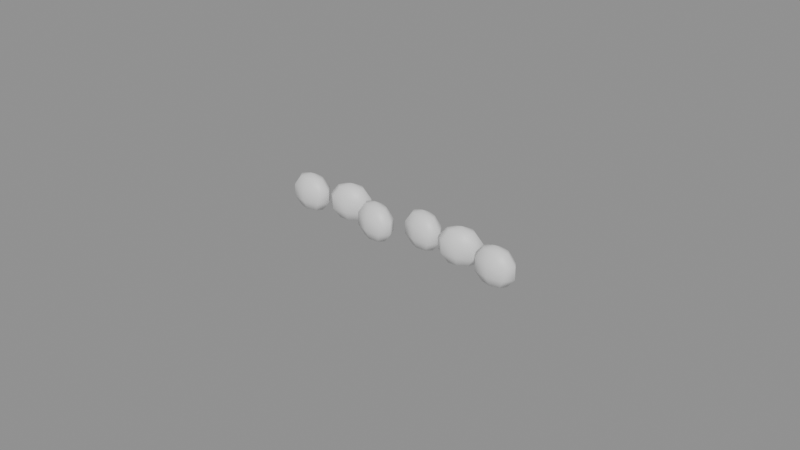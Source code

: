 # Source: Pile_Rat.blend  (saved by Blender 5.2.45; exported with 4.5.12 LTS)
import bpy
from mathutils import Matrix  # noqa: F401  (used for matrix-valued properties, if any)

bpy.ops.wm.read_factory_settings(use_empty=True)
scene = bpy.context.scene
scene.name = 'Scene'

# ---- materials (node trees are filled in below, after node groups)
mat_pile_rat = bpy.data.materials.new('Pile_Rat')
mat_pile_rat.diffuse_color = (0.35, 0.25, 0.15, 1.0)

# ---- material node trees
mat_pile_rat.use_nodes = True; mat_pile_rat.node_tree.nodes.clear()
_N = mat_pile_rat.node_tree.nodes; _L = mat_pile_rat.node_tree.links
n0 = _N.new('ShaderNodeBsdfPrincipled'); n0.name = 'Principled BSDF'; n0.location = (-200, 100)
n0.inputs[10].default_value = 0.005
n1 = _N.new('ShaderNodeOutputMaterial'); n1.name = 'Material Output'; n1.location = (200, 100)
_L.new(n0.outputs[0], n1.inputs[0])
n1.is_active_output = True

# ---- meshes
me_pile_rat = bpy.data.meshes.new('Pile_Rat')
me_pile_rat.from_pydata([(-0.0356, 0.0002992, 0.01257), (-0.0356, 0.002761, 0.01137), (-0.0356, 0.004283, 0.008225), (-0.0356, 0.004283, 0.004341), (-0.0356, 0.002761, 0.0012), (-0.0356, 0.0002992, 0.0), (-0.01803, 0.001643, 0.0012), (-0.03264, 0.00204, 0.01137), (-0.03081, 0.003116, 0.008225), (-0.03081, 0.003116, 0.004341), (-0.03264, 0.00204, 0.0012), (-0.02136, 0.002486, 0.0), (-0.004528, -0.004866, 0.0012), (-0.03142, 0.0002992, 0.01137), (-0.02883, 0.0002992, 0.008225), (-0.02883, 0.0002992, 0.004341), (-0.03142, 0.0002992, 0.0012), (-0.01734, 0.003658, 0.0012), (-0.01486, 0.004383, 0.004341), (-0.03264, -0.001442, 0.01137), (-0.03081, -0.002518, 0.008225), (-0.03081, -0.002518, 0.004341), (-0.03264, -0.001442, 0.0012), (-0.01486, 0.004383, 0.008225), (-0.01734, 0.003658, 0.01137), (-0.0356, -0.002163, 0.01137), (-0.0356, -0.003684, 0.008225), (-0.0356, -0.003684, 0.004341), (-0.0356, -0.002163, 0.0012), (-0.02136, 0.002486, 0.01257), (-0.00712, -0.002614, 0.0), (-0.03856, -0.001442, 0.01137), (-0.04039, -0.002518, 0.008225), (-0.04039, -0.002518, 0.004341), (-0.03856, -0.001442, 0.0012), (-0.01901, 0.004986, 0.01137), (-0.01755, 0.006531, 0.008225), (-0.03979, 0.0002992, 0.01137), (-0.04237, 0.0002992, 0.008225), (-0.04237, 0.0002992, 0.004341), (-0.03979, 0.0002992, 0.0012), (-0.01755, 0.006531, 0.004341), (-0.01901, 0.004986, 0.0012), (-0.03856, 0.00204, 0.01137), (-0.04039, 0.003116, 0.008225), (-0.04039, 0.003116, 0.004341), (-0.03856, 0.00204, 0.0012), (0.009755, -0.0002087, 0.0012), (-0.003005, -0.003378, 0.0012), (-0.02205, 0.004849, 0.0012), (-0.02248, 0.00631, 0.004341), (-0.02248, 0.00631, 0.008225), (-0.02205, 0.004849, 0.01137), (-0.0004614, -0.00385, 0.004341), (-0.01598, 0.001123, 0.004341), (-0.01598, 0.001123, 0.008225), (-0.01803, 0.001643, 0.01137), (-0.0004614, -0.00385, 0.008225), (-0.02067, 0.0001222, 0.0012), (-0.003005, -0.003378, 0.01137), (-0.02025, -0.001339, 0.004341), (-0.02025, -0.001339, 0.008225), (-0.02067, 0.0001222, 0.01137), (-0.00712, -0.002614, 0.01257), (-0.02371, -1.451e-05, 0.0012), (0.007122, 0.001995, 0.0), (-0.02517, -0.00156, 0.004341), (-0.02517, -0.00156, 0.008225), (-0.02371, -1.451e-05, 0.01137), (-0.003892, -0.001443, 0.01137), (-0.02538, 0.001313, 0.0012), (-0.001897, -0.0007189, 0.008225), (-0.02786, 0.0005888, 0.004341), (-0.02786, 0.0005888, 0.008225), (-0.02538, 0.001313, 0.01137), (-0.001897, -0.0007189, 0.004341), (-0.02469, 0.003328, 0.0012), (-0.003892, -0.001443, 0.0012), (-0.02675, 0.003849, 0.004341), (-0.02675, 0.003849, 0.008225), (-0.02469, 0.003328, 0.01137), (0.0247, 0.0001321, 0.0012), (0.01125, 0.001307, 0.0012), (-0.00667, -0.0001937, 0.0012), (-0.006393, 0.001302, 0.004341), (-0.006393, 0.001302, 0.008225), (-0.00667, -0.0001937, 0.01137), (0.0138, 0.0008815, 0.004341), (-0.002926, -0.006258, 0.004341), (-0.002926, -0.006258, 0.008225), (-0.004528, -0.004866, 0.01137), (0.0138, 0.0008815, 0.008225), (-0.007569, -0.005035, 0.0012), (0.01125, 0.001307, 0.01137), (-0.007847, -0.006531, 0.004341), (-0.007847, -0.006531, 0.008225), (-0.007569, -0.005035, 0.01137), (0.007122, 0.001995, 0.01257), (-0.01035, -0.003786, 0.0012), (0.02136, 0.0009528, 0.0), (-0.01234, -0.00451, 0.004341), (-0.01234, -0.00451, 0.008225), (-0.01035, -0.003786, 0.01137), (0.01033, 0.003226, 0.01137), (-0.01124, -0.00185, 0.0012), (0.01231, 0.003986, 0.008225), (-0.01378, -0.001378, 0.004341), (-0.01378, -0.001378, 0.008225), (-0.01124, -0.00185, 0.01137), (0.01231, 0.003986, 0.004341), (-0.009712, -0.0003625, 0.0012), (0.01033, 0.003226, 0.0012), (-0.01131, 0.001029, 0.004341), (-0.01131, 0.001029, 0.008225), (-0.009712, -0.0003625, 0.01137), (0.03852, -0.004075, 0.0012), (0.02537, 0.002151, 0.0012), (0.007526, 0.004424, 0.0012), (0.007777, 0.005925, 0.004341), (0.007777, 0.005925, 0.008225), (0.007526, 0.004424, 0.01137), (0.02785, 0.002892, 0.004341), (0.01138, -0.001571, 0.004341), (0.01138, -0.001571, 0.008225), (0.009755, -0.0002087, 0.01137), (0.02785, 0.002892, 0.008225), (0.006717, -0.0004333, 0.0012), (0.02537, 0.002151, 0.01137), (0.006466, -0.001934, 0.004341), (0.006466, -0.001934, 0.008225), (0.006717, -0.0004333, 0.01137), (0.02136, 0.0009528, 0.01257), (0.003916, 0.0007647, 0.0012), (0.0356, -0.002268, 0.0), (0.001935, 4.255e-06, 0.004341), (0.001935, 4.255e-06, 0.008225), (0.003916, 0.0007647, 0.01137), (0.0237, 0.003468, 0.01137), (0.002993, 0.002684, 0.0012), (0.02514, 0.005023, 0.008225), (0.0004416, 0.003109, 0.004341), (0.0004416, 0.003109, 0.008225), (0.002993, 0.002684, 0.01137), (0.02514, 0.005023, 0.004341), (0.004489, 0.004199, 0.0012), (0.0237, 0.003468, 0.0012), (0.002861, 0.005561, 0.004341), (0.002861, 0.005561, 0.008225), (0.004489, 0.004199, 0.01137), (0.03979, -0.002362, 0.0012), (0.02066, 0.003312, 0.0012), (0.02022, 0.00477, 0.004341), (0.02022, 0.00477, 0.008225), (0.02066, 0.003312, 0.01137), (0.04237, -0.00242, 0.004341), (0.02676, -0.0003751, 0.004341), (0.02676, -0.0003751, 0.008225), (0.0247, 0.0001321, 0.01137), (0.04237, -0.00242, 0.008225), (0.02207, -0.001406, 0.0012), (0.03979, -0.002362, 0.01137), (0.0225, -0.002864, 0.004341), (0.0225, -0.002864, 0.008225), (0.02207, -0.001406, 0.01137), (0.0356, -0.002268, 0.01257), (0.01903, -0.001563, 0.0012), (0.01758, -0.003117, 0.004341), (0.01758, -0.003117, 0.008225), (0.01903, -0.001563, 0.01137), (0.0386, -0.0005939, 0.01137), (0.01735, -0.0002456, 0.0012), (0.04046, 0.0004405, 0.008225), (0.01487, -0.0009862, 0.004341), (0.01487, -0.0009862, 0.008225), (0.01735, -0.0002456, 0.01137), (0.04046, 0.0004405, 0.004341), (0.01803, 0.001773, 0.0012), (0.0386, -0.0005939, 0.0012), (0.01597, 0.002281, 0.004341), (0.01597, 0.002281, 0.008225), (0.01803, 0.001773, 0.01137), (0.03566, 0.0001938, 0.0012), (0.03569, 0.001715, 0.004341), (0.03569, 0.001715, 0.008225), (0.03566, 0.0001938, 0.01137), (0.04033, -0.005192, 0.004341), (0.04033, -0.005192, 0.008225), (0.03852, -0.004075, 0.01137), (0.03555, -0.004729, 0.0012), (0.03551, -0.00625, 0.004341), (0.03551, -0.00625, 0.008225), (0.03555, -0.004729, 0.01137), (0.03261, -0.003941, 0.0012), (0.03075, -0.004976, 0.004341), (0.03075, -0.004976, 0.008225), (0.03261, -0.003941, 0.01137), (0.03142, -0.002173, 0.0012), (0.02883, -0.002115, 0.004341), (0.02883, -0.002115, 0.008225), (0.03142, -0.002173, 0.01137), (0.03268, -0.0004605, 0.0012), (0.03088, 0.0006565, 0.004341), (0.03088, 0.0006565, 0.008225), (0.03268, -0.0004605, 0.01137)], [], [(4, 3, 9, 10), (2, 1, 7, 8), (5, 4, 10), (3, 2, 8, 9), (1, 0, 7), (5, 10, 16), (9, 8, 14, 15), (7, 0, 13), (10, 9, 15, 16), (8, 7, 13, 14), (5, 16, 22), (15, 14, 20, 21), (13, 0, 19), (16, 15, 21, 22), (14, 13, 19, 20), (5, 22, 28), (21, 20, 26, 27), (19, 0, 25), (22, 21, 27, 28), (20, 19, 25, 26), (5, 28, 34), (27, 26, 32, 33), (25, 0, 31), (28, 27, 33, 34), (26, 25, 31, 32), (5, 34, 40), (33, 32, 38, 39), (31, 0, 37), (34, 33, 39, 40), (32, 31, 37, 38), (5, 40, 46), (39, 38, 44, 45), (37, 0, 43), (40, 39, 45, 46), (38, 37, 43, 44), (5, 46, 4), (45, 44, 2, 3), (43, 0, 1), (46, 45, 3, 4), (44, 43, 1, 2), (51, 52, 35, 36), (49, 50, 41, 42), (52, 29, 35), (50, 51, 36, 41), (11, 49, 42), (42, 41, 18, 17), (36, 35, 24, 23), (11, 42, 17), (41, 36, 23, 18), (35, 29, 24), (23, 24, 56, 55), (18, 23, 55, 54), (24, 29, 56), (11, 17, 6), (17, 18, 54, 6), (54, 55, 61, 60), (55, 56, 62, 61), (6, 54, 60, 58), (11, 6, 58), (56, 29, 62), (62, 29, 68), (58, 60, 66, 64), (61, 62, 68, 67), (11, 58, 64), (60, 61, 67, 66), (64, 66, 72, 70), (67, 68, 74, 73), (11, 64, 70), (66, 67, 73, 72), (68, 29, 74), (70, 72, 78, 76), (73, 74, 80, 79), (11, 70, 76), (72, 73, 79, 78), (74, 29, 80), (76, 78, 50, 49), (79, 80, 52, 51), (11, 76, 49), (78, 79, 51, 50), (80, 29, 52), (85, 86, 69, 71), (83, 84, 75, 77), (86, 63, 69), (84, 85, 71, 75), (30, 83, 77), (30, 77, 48), (75, 71, 57, 53), (69, 63, 59), (77, 75, 53, 48), (71, 69, 59, 57), (59, 63, 90), (48, 53, 88, 12), (30, 48, 12), (57, 59, 90, 89), (53, 57, 89, 88), (89, 90, 96, 95), (12, 88, 94, 92), (88, 89, 95, 94), (90, 63, 96), (30, 12, 92), (92, 94, 100, 98), (95, 96, 102, 101), (96, 63, 102), (30, 92, 98), (94, 95, 101, 100), (98, 100, 106, 104), (101, 102, 108, 107), (30, 98, 104), (100, 101, 107, 106), (102, 63, 108), (104, 106, 112, 110), (107, 108, 114, 113), (30, 104, 110), (106, 107, 113, 112), (108, 63, 114), (110, 112, 84, 83), (113, 114, 86, 85), (30, 110, 83), (112, 113, 85, 84), (114, 63, 86), (120, 97, 103), (118, 119, 105, 109), (65, 117, 111), (119, 120, 103, 105), (117, 118, 109, 111), (109, 105, 91, 87), (103, 97, 93), (111, 109, 87, 82), (105, 103, 93, 91), (65, 111, 82), (82, 87, 122, 47), (91, 93, 124, 123), (87, 91, 123, 122), (93, 97, 124), (65, 82, 47), (47, 122, 128, 126), (122, 123, 129, 128), (124, 97, 130), (65, 47, 126), (123, 124, 130, 129), (65, 126, 132), (130, 97, 136), (128, 129, 135, 134), (126, 128, 134, 132), (129, 130, 136, 135), (65, 132, 138), (134, 135, 141, 140), (136, 97, 142), (132, 134, 140, 138), (135, 136, 142, 141), (65, 138, 144), (140, 141, 147, 146), (142, 97, 148), (138, 140, 146, 144), (141, 142, 148, 147), (65, 144, 117), (146, 147, 119, 118), (148, 97, 120), (144, 146, 118, 117), (147, 148, 120, 119), (151, 152, 139, 143), (99, 150, 145), (152, 153, 137, 139), (150, 151, 143, 145), (153, 131, 137), (145, 143, 121, 116), (139, 137, 127, 125), (99, 145, 116), (143, 139, 125, 121), (137, 131, 127), (116, 121, 155, 81), (125, 127, 157, 156), (121, 125, 156, 155), (127, 131, 157), (99, 116, 81), (155, 156, 162, 161), (156, 157, 163, 162), (99, 81, 159), (157, 131, 163), (81, 155, 161, 159), (161, 162, 167, 166), (163, 131, 168), (159, 161, 166, 165), (162, 163, 168, 167), (99, 159, 165), (166, 167, 173, 172), (168, 131, 174), (165, 166, 172, 170), (167, 168, 174, 173), (99, 165, 170), (172, 173, 179, 178), (174, 131, 180), (170, 172, 178, 176), (173, 174, 180, 179), (99, 170, 176), (178, 179, 152, 151), (180, 131, 153), (176, 178, 151, 150), (179, 180, 153, 152), (99, 176, 150), (183, 184, 169, 171), (181, 182, 175, 177), (184, 164, 169), (182, 183, 171, 175), (133, 181, 177), (171, 169, 160, 158), (133, 177, 149), (175, 171, 158, 154), (169, 164, 160), (177, 175, 154, 149), (154, 158, 186, 185), (149, 154, 185, 115), (160, 164, 187), (133, 149, 115), (158, 160, 187, 186), (133, 115, 188), (186, 187, 191, 190), (115, 185, 189, 188), (185, 186, 190, 189), (187, 164, 191), (191, 164, 195), (188, 189, 193, 192), (190, 191, 195, 194), (133, 188, 192), (189, 190, 194, 193), (192, 193, 197, 196), (194, 195, 199, 198), (133, 192, 196), (193, 194, 198, 197), (195, 164, 199), (196, 197, 201, 200), (198, 199, 203, 202), (133, 196, 200), (197, 198, 202, 201), (199, 164, 203), (200, 201, 182, 181), (202, 203, 184, 183), (133, 200, 181), (201, 202, 183, 182), (203, 164, 184)])
me_pile_rat.polygons.foreach_set('use_smooth', [True] * 240)
_uv = me_pile_rat.uv_layers.new(name='UVMap')
_uv.uv.foreach_set('vector', [0.07991, 0.5326, 0.07991, 0.5505, 0.1364, 0.5368, 0.1148, 0.5241, 0.07991, 0.5505, 0.07991, 0.5326, 0.1148, 0.5241, 0.1364, 0.5368, 0.07991, 0.5035, 0.07991, 0.5326, 0.1148, 0.5241, 0.07991, 0.5505, 0.07991, 0.5505, 0.1364, 0.5368, 0.1364, 0.5368, 0.07991, 0.5326, 0.07991, 0.5035, 0.1148, 0.5241, 0.07991, 0.5035, 0.1148, 0.5241, 0.1293, 0.5035, 0.1364, 0.5368, 0.1364, 0.5368, 0.1598, 0.5035, 0.1598, 0.5035, 0.1148, 0.5241, 0.07991, 0.5035, 0.1293, 0.5035, 0.1148, 0.5241, 0.1364, 0.5368, 0.1598, 0.5035, 0.1293, 0.5035, 0.1364, 0.5368, 0.1148, 0.5241, 0.1293, 0.5035, 0.1598, 0.5035, 0.07991, 0.5035, 0.1293, 0.5035, 0.1148, 0.483, 0.1598, 0.5035, 0.1598, 0.5035, 0.1364, 0.4703, 0.1364, 0.4703, 0.1293, 0.5035, 0.07991, 0.5035, 0.1148, 0.483, 0.1293, 0.5035, 0.1598, 0.5035, 0.1364, 0.4703, 0.1148, 0.483, 0.1598, 0.5035, 0.1293, 0.5035, 0.1148, 0.483, 0.1364, 0.4703, 0.07991, 0.5035, 0.1148, 0.483, 0.07991, 0.4745, 0.1364, 0.4703, 0.1364, 0.4703, 0.07991, 0.4565, 0.07991, 0.4565, 0.1148, 0.483, 0.07991, 0.5035, 0.07991, 0.4745, 0.1148, 0.483, 0.1364, 0.4703, 0.07991, 0.4565, 0.07991, 0.4745, 0.1364, 0.4703, 0.1148, 0.483, 0.07991, 0.4745, 0.07991, 0.4565, 0.07991, 0.5035, 0.07991, 0.4745, 0.04499, 0.483, 0.07991, 0.4565, 0.07991, 0.4565, 0.0234, 0.4703, 0.0234, 0.4703, 0.07991, 0.4745, 0.07991, 0.5035, 0.04499, 0.483, 0.07991, 0.4745, 0.07991, 0.4565, 0.0234, 0.4703, 0.04499, 0.483, 0.07991, 0.4565, 0.07991, 0.4745, 0.04499, 0.483, 0.0234, 0.4703, 0.07991, 0.5035, 0.04499, 0.483, 0.03052, 0.5035, 0.0234, 0.4703, 0.0234, 0.4703, 0.0, 0.5035, 0.0, 0.5035, 0.04499, 0.483, 0.07991, 0.5035, 0.03052, 0.5035, 0.04499, 0.483, 0.0234, 0.4703, 0.0, 0.5035, 0.03052, 0.5035, 0.0234, 0.4703, 0.04499, 0.483, 0.03052, 0.5035, 0.0, 0.5035, 0.07991, 0.5035, 0.03052, 0.5035, 0.04499, 0.5241, 0.0, 0.5035, 0.0, 0.5035, 0.0234, 0.5368, 0.0234, 0.5368, 0.03052, 0.5035, 0.07991, 0.5035, 0.04499, 0.5241, 0.03052, 0.5035, 0.0, 0.5035, 0.0234, 0.5368, 0.04499, 0.5241, 0.0, 0.5035, 0.03052, 0.5035, 0.04499, 0.5241, 0.0234, 0.5368, 0.07991, 0.5035, 0.04499, 0.5241, 0.07991, 0.5326, 0.0234, 0.5368, 0.0234, 0.5368, 0.07991, 0.5505, 0.07991, 0.5505, 0.04499, 0.5241, 0.07991, 0.5035, 0.07991, 0.5326, 0.04499, 0.5241, 0.0234, 0.5368, 0.07991, 0.5505, 0.07991, 0.5326, 0.0234, 0.5368, 0.04499, 0.5241, 0.07991, 0.5326, 0.07991, 0.5505, 0.2348, 0.5745, 0.2398, 0.5572, 0.2757, 0.5588, 0.2929, 0.5771, 0.2398, 0.5572, 0.2348, 0.5745, 0.2929, 0.5771, 0.2757, 0.5588, 0.2398, 0.5572, 0.2479, 0.5293, 0.2757, 0.5588, 0.2348, 0.5745, 0.2348, 0.5745, 0.2929, 0.5771, 0.2929, 0.5771, 0.2479, 0.5293, 0.2398, 0.5572, 0.2757, 0.5588, 0.2757, 0.5588, 0.2929, 0.5771, 0.3247, 0.5517, 0.2954, 0.5432, 0.2929, 0.5771, 0.2757, 0.5588, 0.2954, 0.5432, 0.3247, 0.5517, 0.2479, 0.5293, 0.2757, 0.5588, 0.2954, 0.5432, 0.2929, 0.5771, 0.2929, 0.5771, 0.3247, 0.5517, 0.3247, 0.5517, 0.2757, 0.5588, 0.2479, 0.5293, 0.2954, 0.5432, 0.3247, 0.5517, 0.2954, 0.5432, 0.2872, 0.5194, 0.3115, 0.5132, 0.3247, 0.5517, 0.3247, 0.5517, 0.3115, 0.5132, 0.3115, 0.5132, 0.2954, 0.5432, 0.2479, 0.5293, 0.2872, 0.5194, 0.2479, 0.5293, 0.2954, 0.5432, 0.2872, 0.5194, 0.2954, 0.5432, 0.3247, 0.5517, 0.3115, 0.5132, 0.2872, 0.5194, 0.3115, 0.5132, 0.3115, 0.5132, 0.2611, 0.4842, 0.2611, 0.4842, 0.3115, 0.5132, 0.2872, 0.5194, 0.2561, 0.5014, 0.2611, 0.4842, 0.2872, 0.5194, 0.3115, 0.5132, 0.2611, 0.4842, 0.2561, 0.5014, 0.2479, 0.5293, 0.2872, 0.5194, 0.2561, 0.5014, 0.2872, 0.5194, 0.2479, 0.5293, 0.2561, 0.5014, 0.2561, 0.5014, 0.2479, 0.5293, 0.2202, 0.4998, 0.2561, 0.5014, 0.2611, 0.4842, 0.203, 0.4816, 0.2202, 0.4998, 0.2611, 0.4842, 0.2561, 0.5014, 0.2202, 0.4998, 0.203, 0.4816, 0.2479, 0.5293, 0.2561, 0.5014, 0.2202, 0.4998, 0.2611, 0.4842, 0.2611, 0.4842, 0.203, 0.4816, 0.203, 0.4816, 0.2202, 0.4998, 0.203, 0.4816, 0.1712, 0.5069, 0.2005, 0.5155, 0.203, 0.4816, 0.2202, 0.4998, 0.2005, 0.5155, 0.1712, 0.5069, 0.2479, 0.5293, 0.2202, 0.4998, 0.2005, 0.5155, 0.203, 0.4816, 0.203, 0.4816, 0.1712, 0.5069, 0.1712, 0.5069, 0.2202, 0.4998, 0.2479, 0.5293, 0.2005, 0.5155, 0.2005, 0.5155, 0.1712, 0.5069, 0.1844, 0.5454, 0.2087, 0.5393, 0.1712, 0.5069, 0.2005, 0.5155, 0.2087, 0.5393, 0.1844, 0.5454, 0.2479, 0.5293, 0.2005, 0.5155, 0.2087, 0.5393, 0.1712, 0.5069, 0.1712, 0.5069, 0.1844, 0.5454, 0.1844, 0.5454, 0.2005, 0.5155, 0.2479, 0.5293, 0.2087, 0.5393, 0.2087, 0.5393, 0.1844, 0.5454, 0.2348, 0.5745, 0.2398, 0.5572, 0.1844, 0.5454, 0.2087, 0.5393, 0.2398, 0.5572, 0.2348, 0.5745, 0.2479, 0.5293, 0.2087, 0.5393, 0.2398, 0.5572, 0.1844, 0.5454, 0.1844, 0.5454, 0.2348, 0.5745, 0.2348, 0.5745, 0.2087, 0.5393, 0.2479, 0.5293, 0.2398, 0.5572, 0.4246, 0.5154, 0.4213, 0.4977, 0.4541, 0.483, 0.4776, 0.4915, 0.4213, 0.4977, 0.4246, 0.5154, 0.4776, 0.4915, 0.4541, 0.483, 0.4213, 0.4977, 0.416, 0.4692, 0.4541, 0.483, 0.4246, 0.5154, 0.4246, 0.5154, 0.4776, 0.4915, 0.4776, 0.4915, 0.416, 0.4692, 0.4213, 0.4977, 0.4541, 0.483, 0.416, 0.4692, 0.4541, 0.483, 0.4645, 0.4601, 0.4776, 0.4915, 0.4776, 0.4915, 0.4946, 0.4546, 0.4946, 0.4546, 0.4541, 0.483, 0.416, 0.4692, 0.4645, 0.4601, 0.4541, 0.483, 0.4776, 0.4915, 0.4946, 0.4546, 0.4645, 0.4601, 0.4776, 0.4915, 0.4541, 0.483, 0.4645, 0.4601, 0.4946, 0.4546, 0.4645, 0.4601, 0.416, 0.4692, 0.4466, 0.4426, 0.4645, 0.4601, 0.4946, 0.4546, 0.4655, 0.4262, 0.4466, 0.4426, 0.416, 0.4692, 0.4645, 0.4601, 0.4466, 0.4426, 0.4946, 0.4546, 0.4645, 0.4601, 0.4466, 0.4426, 0.4655, 0.4262, 0.4946, 0.4546, 0.4946, 0.4546, 0.4655, 0.4262, 0.4655, 0.4262, 0.4655, 0.4262, 0.4466, 0.4426, 0.4107, 0.4406, 0.4074, 0.4229, 0.4466, 0.4426, 0.4655, 0.4262, 0.4074, 0.4229, 0.4107, 0.4406, 0.4655, 0.4262, 0.4655, 0.4262, 0.4074, 0.4229, 0.4074, 0.4229, 0.4466, 0.4426, 0.416, 0.4692, 0.4107, 0.4406, 0.416, 0.4692, 0.4466, 0.4426, 0.4107, 0.4406, 0.4107, 0.4406, 0.4074, 0.4229, 0.3544, 0.4468, 0.3779, 0.4553, 0.4074, 0.4229, 0.4107, 0.4406, 0.3779, 0.4553, 0.3544, 0.4468, 0.4107, 0.4406, 0.416, 0.4692, 0.3779, 0.4553, 0.416, 0.4692, 0.4107, 0.4406, 0.3779, 0.4553, 0.4074, 0.4229, 0.4074, 0.4229, 0.3544, 0.4468, 0.3544, 0.4468, 0.3779, 0.4553, 0.3544, 0.4468, 0.3374, 0.4837, 0.3674, 0.4782, 0.3544, 0.4468, 0.3779, 0.4553, 0.3674, 0.4782, 0.3374, 0.4837, 0.416, 0.4692, 0.3779, 0.4553, 0.3674, 0.4782, 0.3544, 0.4468, 0.3544, 0.4468, 0.3374, 0.4837, 0.3374, 0.4837, 0.3779, 0.4553, 0.416, 0.4692, 0.3674, 0.4782, 0.3674, 0.4782, 0.3374, 0.4837, 0.3665, 0.5121, 0.3854, 0.4957, 0.3374, 0.4837, 0.3674, 0.4782, 0.3854, 0.4957, 0.3665, 0.5121, 0.416, 0.4692, 0.3674, 0.4782, 0.3854, 0.4957, 0.3374, 0.4837, 0.3374, 0.4837, 0.3665, 0.5121, 0.3665, 0.5121, 0.3674, 0.4782, 0.416, 0.4692, 0.3854, 0.4957, 0.3854, 0.4957, 0.3665, 0.5121, 0.4246, 0.5154, 0.4213, 0.4977, 0.3665, 0.5121, 0.3854, 0.4957, 0.4213, 0.4977, 0.4246, 0.5154, 0.416, 0.4692, 0.3854, 0.4957, 0.4213, 0.4977, 0.3665, 0.5121, 0.3665, 0.5121, 0.4246, 0.5154, 0.4246, 0.5154, 0.3854, 0.4957, 0.416, 0.4692, 0.4213, 0.4977, 0.5888, 0.5522, 0.584, 0.5235, 0.6219, 0.5381, 0.5918, 0.5699, 0.5918, 0.5699, 0.6452, 0.547, 0.6452, 0.547, 0.584, 0.5235, 0.5888, 0.5522, 0.6219, 0.5381, 0.5918, 0.5699, 0.5888, 0.5522, 0.6219, 0.5381, 0.6452, 0.547, 0.5888, 0.5522, 0.5918, 0.5699, 0.6452, 0.547, 0.6219, 0.5381, 0.6452, 0.547, 0.6452, 0.547, 0.6629, 0.5104, 0.6629, 0.5104, 0.6219, 0.5381, 0.584, 0.5235, 0.6327, 0.5154, 0.6219, 0.5381, 0.6452, 0.547, 0.6629, 0.5104, 0.6327, 0.5154, 0.6452, 0.547, 0.6219, 0.5381, 0.6327, 0.5154, 0.6629, 0.5104, 0.584, 0.5235, 0.6219, 0.5381, 0.6327, 0.5154, 0.6327, 0.5154, 0.6629, 0.5104, 0.6343, 0.4815, 0.6151, 0.4975, 0.6629, 0.5104, 0.6327, 0.5154, 0.6151, 0.4975, 0.6343, 0.4815, 0.6629, 0.5104, 0.6629, 0.5104, 0.6343, 0.4815, 0.6343, 0.4815, 0.6327, 0.5154, 0.584, 0.5235, 0.6151, 0.4975, 0.584, 0.5235, 0.6327, 0.5154, 0.6151, 0.4975, 0.6151, 0.4975, 0.6343, 0.4815, 0.5763, 0.4772, 0.5793, 0.4949, 0.6343, 0.4815, 0.6343, 0.4815, 0.5763, 0.4772, 0.5763, 0.4772, 0.6151, 0.4975, 0.584, 0.5235, 0.5793, 0.4949, 0.584, 0.5235, 0.6151, 0.4975, 0.5793, 0.4949, 0.6343, 0.4815, 0.6151, 0.4975, 0.5793, 0.4949, 0.5763, 0.4772, 0.584, 0.5235, 0.5793, 0.4949, 0.5462, 0.509, 0.5793, 0.4949, 0.584, 0.5235, 0.5462, 0.509, 0.5763, 0.4772, 0.5763, 0.4772, 0.5228, 0.5001, 0.5228, 0.5001, 0.5793, 0.4949, 0.5763, 0.4772, 0.5228, 0.5001, 0.5462, 0.509, 0.5763, 0.4772, 0.5793, 0.4949, 0.5462, 0.509, 0.5228, 0.5001, 0.584, 0.5235, 0.5462, 0.509, 0.5353, 0.5317, 0.5228, 0.5001, 0.5228, 0.5001, 0.5052, 0.5367, 0.5052, 0.5367, 0.5462, 0.509, 0.584, 0.5235, 0.5353, 0.5317, 0.5462, 0.509, 0.5228, 0.5001, 0.5052, 0.5367, 0.5353, 0.5317, 0.5228, 0.5001, 0.5462, 0.509, 0.5353, 0.5317, 0.5052, 0.5367, 0.584, 0.5235, 0.5353, 0.5317, 0.553, 0.5495, 0.5052, 0.5367, 0.5052, 0.5367, 0.5338, 0.5656, 0.5338, 0.5656, 0.5353, 0.5317, 0.584, 0.5235, 0.553, 0.5495, 0.5353, 0.5317, 0.5052, 0.5367, 0.5338, 0.5656, 0.553, 0.5495, 0.5052, 0.5367, 0.5353, 0.5317, 0.553, 0.5495, 0.5338, 0.5656, 0.584, 0.5235, 0.553, 0.5495, 0.5888, 0.5522, 0.5338, 0.5656, 0.5338, 0.5656, 0.5918, 0.5699, 0.5918, 0.5699, 0.553, 0.5495, 0.584, 0.5235, 0.5888, 0.5522, 0.553, 0.5495, 0.5338, 0.5656, 0.5918, 0.5699, 0.5888, 0.5522, 0.5338, 0.5656, 0.553, 0.5495, 0.5888, 0.5522, 0.5918, 0.5699, 0.7386, 0.5563, 0.7386, 0.5563, 0.7967, 0.5593, 0.7967, 0.5593, 0.7521, 0.5112, 0.7438, 0.5391, 0.7796, 0.5409, 0.7386, 0.5563, 0.7438, 0.5391, 0.7796, 0.5409, 0.7967, 0.5593, 0.7438, 0.5391, 0.7386, 0.5563, 0.7967, 0.5593, 0.7796, 0.5409, 0.7438, 0.5391, 0.7521, 0.5112, 0.7796, 0.5409, 0.7796, 0.5409, 0.7967, 0.5593, 0.8286, 0.5341, 0.7994, 0.5254, 0.7967, 0.5593, 0.7796, 0.5409, 0.7994, 0.5254, 0.8286, 0.5341, 0.7521, 0.5112, 0.7796, 0.5409, 0.7994, 0.5254, 0.7967, 0.5593, 0.7967, 0.5593, 0.8286, 0.5341, 0.8286, 0.5341, 0.7796, 0.5409, 0.7521, 0.5112, 0.7994, 0.5254, 0.7994, 0.5254, 0.8286, 0.5341, 0.8157, 0.4956, 0.7914, 0.5016, 0.8286, 0.5341, 0.7994, 0.5254, 0.7914, 0.5016, 0.8157, 0.4956, 0.8286, 0.5341, 0.8286, 0.5341, 0.8157, 0.4956, 0.8157, 0.4956, 0.7994, 0.5254, 0.7521, 0.5112, 0.7914, 0.5016, 0.7521, 0.5112, 0.7994, 0.5254, 0.7914, 0.5016, 0.8157, 0.4956, 0.8157, 0.4956, 0.7655, 0.4662, 0.7655, 0.4662, 0.8157, 0.4956, 0.7914, 0.5016, 0.7604, 0.4834, 0.7655, 0.4662, 0.7521, 0.5112, 0.7914, 0.5016, 0.7604, 0.4834, 0.7914, 0.5016, 0.7521, 0.5112, 0.7604, 0.4834, 0.7914, 0.5016, 0.8157, 0.4956, 0.7655, 0.4662, 0.7604, 0.4834, 0.7655, 0.4662, 0.7655, 0.4662, 0.7074, 0.4632, 0.7074, 0.4632, 0.7604, 0.4834, 0.7521, 0.5112, 0.7245, 0.4816, 0.7604, 0.4834, 0.7655, 0.4662, 0.7074, 0.4632, 0.7245, 0.4816, 0.7655, 0.4662, 0.7604, 0.4834, 0.7245, 0.4816, 0.7074, 0.4632, 0.7521, 0.5112, 0.7604, 0.4834, 0.7245, 0.4816, 0.7074, 0.4632, 0.7074, 0.4632, 0.6755, 0.4884, 0.6755, 0.4884, 0.7245, 0.4816, 0.7521, 0.5112, 0.7048, 0.4971, 0.7245, 0.4816, 0.7074, 0.4632, 0.6755, 0.4884, 0.7048, 0.4971, 0.7074, 0.4632, 0.7245, 0.4816, 0.7048, 0.4971, 0.6755, 0.4884, 0.7521, 0.5112, 0.7245, 0.4816, 0.7048, 0.4971, 0.6755, 0.4884, 0.6755, 0.4884, 0.6884, 0.5269, 0.6884, 0.5269, 0.7048, 0.4971, 0.7521, 0.5112, 0.7127, 0.5209, 0.7048, 0.4971, 0.6755, 0.4884, 0.6884, 0.5269, 0.7127, 0.5209, 0.6755, 0.4884, 0.7048, 0.4971, 0.7127, 0.5209, 0.6884, 0.5269, 0.7521, 0.5112, 0.7048, 0.4971, 0.7127, 0.5209, 0.6884, 0.5269, 0.6884, 0.5269, 0.7386, 0.5563, 0.7386, 0.5563, 0.7127, 0.5209, 0.7521, 0.5112, 0.7438, 0.5391, 0.7127, 0.5209, 0.6884, 0.5269, 0.7386, 0.5563, 0.7438, 0.5391, 0.6884, 0.5269, 0.7127, 0.5209, 0.7438, 0.5391, 0.7386, 0.5563, 0.7521, 0.5112, 0.7127, 0.5209, 0.7438, 0.5391, 0.9212, 0.5202, 0.9208, 0.5023, 0.9555, 0.493, 0.9774, 0.5052, 0.9208, 0.5023, 0.9212, 0.5202, 0.9774, 0.5052, 0.9555, 0.493, 0.9208, 0.5023, 0.9201, 0.4732, 0.9555, 0.493, 0.9212, 0.5202, 0.9212, 0.5202, 0.9774, 0.5052, 0.9774, 0.5052, 0.9201, 0.4732, 0.9208, 0.5023, 0.9555, 0.493, 0.9774, 0.5052, 0.9555, 0.493, 0.9695, 0.4721, 1.0, 0.4714, 0.9201, 0.4732, 0.9555, 0.493, 0.9695, 0.4721, 0.9774, 0.5052, 0.9774, 0.5052, 1.0, 0.4714, 1.0, 0.4714, 0.9555, 0.493, 0.9201, 0.4732, 0.9695, 0.4721, 0.9555, 0.493, 0.9774, 0.5052, 1.0, 0.4714, 0.9695, 0.4721, 1.0, 0.4714, 1.0, 0.4714, 0.9759, 0.4387, 0.9759, 0.4387, 0.9695, 0.4721, 1.0, 0.4714, 0.9759, 0.4387, 0.9546, 0.4519, 0.9695, 0.4721, 0.9201, 0.4732, 0.9546, 0.4519, 0.9201, 0.4732, 0.9695, 0.4721, 0.9546, 0.4519, 1.0, 0.4714, 0.9695, 0.4721, 0.9546, 0.4519, 0.9759, 0.4387, 0.9201, 0.4732, 0.9546, 0.4519, 0.9195, 0.4442, 0.9759, 0.4387, 0.9546, 0.4519, 0.9195, 0.4442, 0.9191, 0.4263, 0.9546, 0.4519, 0.9759, 0.4387, 0.9191, 0.4263, 0.9195, 0.4442, 0.9759, 0.4387, 0.9759, 0.4387, 0.9191, 0.4263, 0.9191, 0.4263, 0.9546, 0.4519, 0.9201, 0.4732, 0.9195, 0.4442, 0.9195, 0.4442, 0.9201, 0.4732, 0.8847, 0.4535, 0.9195, 0.4442, 0.9191, 0.4263, 0.8629, 0.4413, 0.8847, 0.4535, 0.9191, 0.4263, 0.9195, 0.4442, 0.8847, 0.4535, 0.8629, 0.4413, 0.9201, 0.4732, 0.9195, 0.4442, 0.8847, 0.4535, 0.9191, 0.4263, 0.9191, 0.4263, 0.8629, 0.4413, 0.8629, 0.4413, 0.8847, 0.4535, 0.8629, 0.4413, 0.8402, 0.475, 0.8707, 0.4744, 0.8629, 0.4413, 0.8847, 0.4535, 0.8707, 0.4744, 0.8402, 0.475, 0.9201, 0.4732, 0.8847, 0.4535, 0.8707, 0.4744, 0.8629, 0.4413, 0.8629, 0.4413, 0.8402, 0.475, 0.8402, 0.475, 0.8847, 0.4535, 0.9201, 0.4732, 0.8707, 0.4744, 0.8707, 0.4744, 0.8402, 0.475, 0.8644, 0.5077, 0.8857, 0.4946, 0.8402, 0.475, 0.8707, 0.4744, 0.8857, 0.4946, 0.8644, 0.5077, 0.9201, 0.4732, 0.8707, 0.4744, 0.8857, 0.4946, 0.8402, 0.475, 0.8402, 0.475, 0.8644, 0.5077, 0.8644, 0.5077, 0.8707, 0.4744, 0.9201, 0.4732, 0.8857, 0.4946, 0.8857, 0.4946, 0.8644, 0.5077, 0.9212, 0.5202, 0.9208, 0.5023, 0.8644, 0.5077, 0.8857, 0.4946, 0.9208, 0.5023, 0.9212, 0.5202, 0.9201, 0.4732, 0.8857, 0.4946, 0.9208, 0.5023, 0.8644, 0.5077, 0.8644, 0.5077, 0.9212, 0.5202, 0.9212, 0.5202, 0.8857, 0.4946, 0.9201, 0.4732, 0.9208, 0.5023])
me_pile_rat.materials.append(mat_pile_rat)
me_pile_rat.update()

# ---- objects
ob_pile_rat = bpy.data.objects.new('Pile_Rat', me_pile_rat)

# ---- transforms, parenting, visibility, modifiers, constraints
ob_pile_rat.location = (0.0, 0.0, 0.0)

# ---- collection membership
scene.collection.objects.link(ob_pile_rat)

# ---- scene / render settings (as saved in the file)
scene.frame_start = 1; scene.frame_end = 250; scene.frame_set(1)
scene.render.engine = 'BLENDER_EEVEE_NEXT'
scene.render.bake_bias = 0.0
scene.render.bake_samples = 0
scene.render.compositor_device = 'GPU'
scene.eevee.use_volume_custom_range = False
scene.eevee.fast_gi_thickness_near = 0.1
scene.eevee.fast_gi_thickness_far = 0.0
scene.eevee.ray_tracing_options.screen_trace_thickness = 0.1
bpy.context.view_layer.update()

# ---- added for rendering (the .blend has no active camera and no usable light): camera, sun + grey world if the file has none
cam_auto = bpy.data.cameras.new('AutoCamera')
cam_auto.lens = 50.0
cam_auto.sensor_width = 36.0
cam_auto.clip_end = 1000.0
ob_auto_camera = bpy.data.objects.new('AutoCamera', cam_auto)
scene.collection.objects.link(ob_auto_camera)
ob_auto_camera.location = (0.185045, -0.222054, 0.154319)
ob_auto_camera.rotation_euler = (1.09748, -7.21219e-08, 0.694738)
scene.camera = ob_auto_camera
light_auto_sun = bpy.data.lights.new('AutoSun', 'SUN')
light_auto_sun.energy = 3.0
light_auto_sun.angle = 0.0523599
ob_auto_sun = bpy.data.objects.new('AutoSun', light_auto_sun)
scene.collection.objects.link(ob_auto_sun)
ob_auto_sun.rotation_euler = (0.872665, 0.174533, 0.523599)
if scene.world is None:
    world_auto = bpy.data.worlds.new('AutoWorld')
    world_auto.color = (0.3, 0.3, 0.3)
    scene.world = world_auto
bpy.context.view_layer.update()
